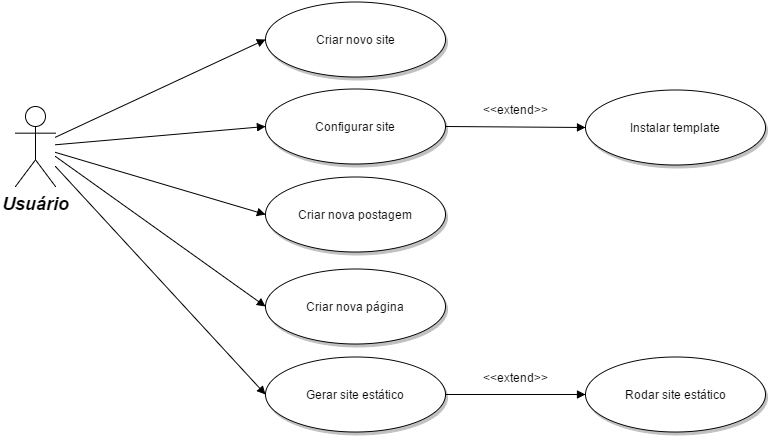

The diagram above was exported from draw.io. Its source (the exported page's mxGraphModel, read from the mxfile embedded in the PNG):
<mxGraphModel dx="1434" dy="760" grid="1" gridSize="10" guides="1" tooltips="1" connect="1" arrows="1" fold="1" page="0" pageScale="1.5" pageWidth="826" pageHeight="1169" background="#ffffff" math="0" shadow="0">
  <root>
    <mxCell id="0" style=";html=1;" />
    <mxCell id="1" style=";html=1;" parent="0" />
    <mxCell id="90" value="Usuário" style="shape=umlActor;verticalLabelPosition=bottom;verticalAlign=top;fillColor=#FFFFFF;strokeColor=#000000;fontStyle=3;fontSize=18;fontFamily=Helvetica;strokeWidth=1;html=1;gradientColor=none;" parent="1" vertex="1">
      <mxGeometry x="140" y="160" width="40" height="80" as="geometry" />
    </mxCell>
    <mxCell id="119" value="Criar novo site" style="shape=mxgraph.flowchart.on-page_reference;fillColor=#FFFFFF;strokeColor=#000000;strokeWidth=1;shadow=1;gradientColor=none;html=1;" parent="1" vertex="1">
      <mxGeometry x="390" y="55" width="180" height="75" as="geometry" />
    </mxCell>
    <mxCell id="121" value="Configurar site" style="shape=mxgraph.flowchart.on-page_reference;fillColor=#FFFFFF;strokeColor=#000000;strokeWidth=1;shadow=1;gradientColor=none;html=1;" parent="1" vertex="1">
      <mxGeometry x="390" y="142.5" width="180" height="75" as="geometry" />
    </mxCell>
    <mxCell id="122" value="Criar nova postagem" style="shape=mxgraph.flowchart.on-page_reference;fillColor=#FFFFFF;strokeColor=#000000;strokeWidth=1;shadow=1;gradientColor=none;html=1;" parent="1" vertex="1">
      <mxGeometry x="390" y="230" width="180" height="75" as="geometry" />
    </mxCell>
    <mxCell id="123" value="Criar nova página" style="shape=mxgraph.flowchart.on-page_reference;fillColor=#FFFFFF;strokeColor=#000000;strokeWidth=1;shadow=1;gradientColor=none;html=1;" parent="1" vertex="1">
      <mxGeometry x="390" y="322.5" width="180" height="75" as="geometry" />
    </mxCell>
    <mxCell id="124" value="Gerar site estático" style="shape=mxgraph.flowchart.on-page_reference;fillColor=#FFFFFF;strokeColor=#000000;strokeWidth=1;shadow=1;gradientColor=none;html=1;" parent="1" vertex="1">
      <mxGeometry x="390" y="410" width="180" height="75" as="geometry" />
    </mxCell>
    <mxCell id="125" value="Rodar site estático" style="shape=mxgraph.flowchart.on-page_reference;fillColor=#FFFFFF;strokeColor=#000000;strokeWidth=1;shadow=1;gradientColor=none;html=1;" parent="1" vertex="1">
      <mxGeometry x="710" y="410" width="180" height="75" as="geometry" />
    </mxCell>
    <mxCell id="139" value="" style="edgeStyle=none;entryX=0;entryY=0.5;entryPerimeter=0;strokeWidth=1;endArrow=block;endFill=1;strokeColor=#000000;html=1;" parent="1" source="90" target="119" edge="1">
      <mxGeometry width="100" height="100" as="geometry">
        <mxPoint y="100" as="sourcePoint" />
        <mxPoint x="100" as="targetPoint" />
      </mxGeometry>
    </mxCell>
    <mxCell id="140" value="" style="edgeStyle=none;entryX=0;entryY=0.5;entryPerimeter=0;strokeWidth=1;endArrow=block;endFill=1;strokeColor=#000000;html=1;" parent="1" source="90" target="121" edge="1">
      <mxGeometry width="100" height="100" as="geometry">
        <mxPoint y="100" as="sourcePoint" />
        <mxPoint x="100" as="targetPoint" />
      </mxGeometry>
    </mxCell>
    <mxCell id="141" value="" style="edgeStyle=none;entryX=0;entryY=0.5;entryPerimeter=0;strokeWidth=1;endArrow=block;endFill=1;strokeColor=#000000;html=1;" parent="1" source="90" target="122" edge="1">
      <mxGeometry width="100" height="100" as="geometry">
        <mxPoint y="100" as="sourcePoint" />
        <mxPoint x="100" as="targetPoint" />
      </mxGeometry>
    </mxCell>
    <mxCell id="142" value="" style="edgeStyle=none;entryX=0;entryY=0.5;entryPerimeter=0;strokeWidth=1;endArrow=block;endFill=1;strokeColor=#000000;html=1;" parent="1" target="123" edge="1">
      <mxGeometry width="100" height="100" as="geometry">
        <mxPoint x="180" y="210" as="sourcePoint" />
        <mxPoint x="100" as="targetPoint" />
      </mxGeometry>
    </mxCell>
    <mxCell id="143" value="" style="edgeStyle=none;entryX=0;entryY=0.5;entryPerimeter=0;strokeWidth=1;endArrow=block;endFill=1;strokeColor=#000000;html=1;" parent="1" target="124" edge="1">
      <mxGeometry width="100" height="100" as="geometry">
        <mxPoint x="180" y="220" as="sourcePoint" />
        <mxPoint x="100" as="targetPoint" />
      </mxGeometry>
    </mxCell>
    <mxCell id="144" value="" style="edgeStyle=none;entryX=0;entryY=0.5;entryPerimeter=0;strokeWidth=1;endArrow=block;endFill=1;strokeColor=#000000;html=1;exitX=1;exitY=0.5;exitPerimeter=0;" parent="1" source="124" target="125" edge="1">
      <mxGeometry width="100" height="100" as="geometry">
        <mxPoint x="180" y="475.91304347826076" as="sourcePoint" />
        <mxPoint x="100" as="targetPoint" />
      </mxGeometry>
    </mxCell>
    <mxCell id="161" value="&amp;lt;&amp;lt;extend&amp;gt;&amp;gt;" style="text;html=1;resizable=0;points=[];align=center;verticalAlign=middle;labelBackgroundColor=#ffffff;" vertex="1" connectable="0" parent="144">
      <mxGeometry relative="1" as="geometry">
        <mxPoint y="-18" as="offset" />
      </mxGeometry>
    </mxCell>
    <mxCell id="164" value="Instalar template" style="shape=mxgraph.flowchart.on-page_reference;fillColor=#FFFFFF;strokeColor=#000000;strokeWidth=1;shadow=1;gradientColor=none;html=1;" vertex="1" parent="1">
      <mxGeometry x="710" y="143" width="180" height="75" as="geometry" />
    </mxCell>
    <mxCell id="165" value="" style="edgeStyle=none;entryX=0;entryY=0.5;entryPerimeter=0;strokeWidth=1;endArrow=block;endFill=1;strokeColor=#000000;html=1;exitX=1;exitY=0.5;exitPerimeter=0;" edge="1" target="164" parent="1" source="121">
      <mxGeometry y="-267" width="100" height="100" as="geometry">
        <mxPoint x="570" y="181" as="sourcePoint" />
        <mxPoint x="100" y="-267" as="targetPoint" />
      </mxGeometry>
    </mxCell>
    <mxCell id="166" value="&amp;lt;&amp;lt;extend&amp;gt;&amp;gt;" style="text;html=1;resizable=0;points=[];align=center;verticalAlign=middle;labelBackgroundColor=#ffffff;" vertex="1" connectable="0" parent="165">
      <mxGeometry relative="1" as="geometry">
        <mxPoint y="-18" as="offset" />
      </mxGeometry>
    </mxCell>
  </root>
</mxGraphModel>